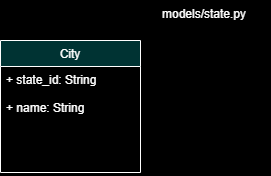

The diagram above was exported from draw.io. Its source (the exported page's mxGraphModel, read from the mxfile embedded in the PNG):
<mxGraphModel dx="868" dy="553" grid="0" gridSize="10" guides="1" tooltips="1" connect="1" arrows="1" fold="1" page="1" pageScale="1" pageWidth="827" pageHeight="1169" background="#000000" math="0" shadow="0">
  <root>
    <mxCell id="0" />
    <mxCell id="1" parent="0" />
    <mxCell id="fMq14ydrEqxHDyfEAyvq-1" value="City" style="swimlane;fontStyle=0;childLayout=stackLayout;horizontal=1;startSize=26;fillColor=#003333;horizontalStack=0;resizeParent=1;resizeParentMax=0;resizeLast=0;collapsible=1;marginBottom=0;strokeColor=#FFFFFF;fontColor=#FFFFFF;" vertex="1" parent="1">
      <mxGeometry x="40" y="80" width="140" height="132" as="geometry" />
    </mxCell>
    <mxCell id="fMq14ydrEqxHDyfEAyvq-2" value="+ state_id: String&#10;&#10;+ name: String&#10;&#10;&#10;" style="text;strokeColor=none;fillColor=none;align=left;verticalAlign=top;spacingLeft=4;spacingRight=4;overflow=hidden;rotatable=0;points=[[0,0.5],[1,0.5]];portConstraint=eastwest;fontColor=#FFFFFF;" vertex="1" parent="fMq14ydrEqxHDyfEAyvq-1">
      <mxGeometry y="26" width="140" height="106" as="geometry" />
    </mxCell>
    <mxCell id="fMq14ydrEqxHDyfEAyvq-6" value="models/state.py" style="text;whiteSpace=wrap;html=1;fontColor=#FFFFFF;" vertex="1" parent="1">
      <mxGeometry x="200" y="40" width="110" height="30" as="geometry" />
    </mxCell>
  </root>
</mxGraphModel>